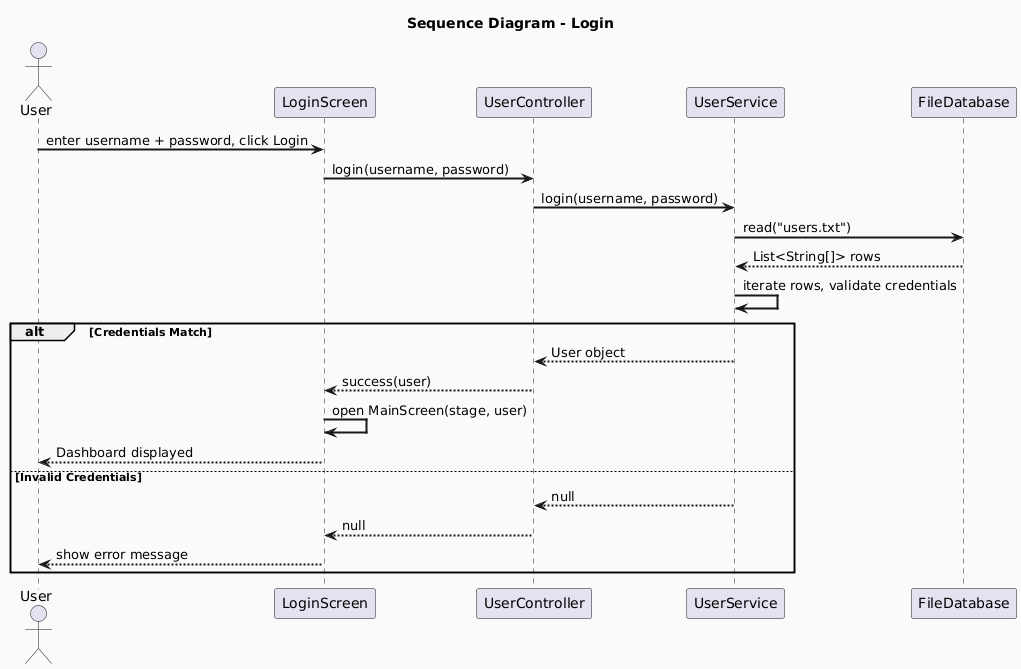

The diagram above was rendered by PlantUML. Its source (embedded in the PNG):
@startuml
skinparam backgroundColor #FAFAFA
skinparam sequenceArrowThickness 2

title Sequence Diagram - Login

actor "User" as U
participant "LoginScreen" as LS
participant "UserController" as UC
participant "UserService" as US
participant "FileDatabase" as FD

U -> LS : enter username + password, click Login
LS -> UC : login(username, password)
UC -> US : login(username, password)

US -> FD : read("users.txt")
FD --> US : List<String[]> rows

US -> US : iterate rows, validate credentials

alt Credentials Match
US --> UC : User object
UC --> LS : success(user)
LS -> LS : open MainScreen(stage, user)
LS --> U : Dashboard displayed

else Invalid Credentials
US --> UC : null
UC --> LS : null
LS --> U : show error message
end
@enduml